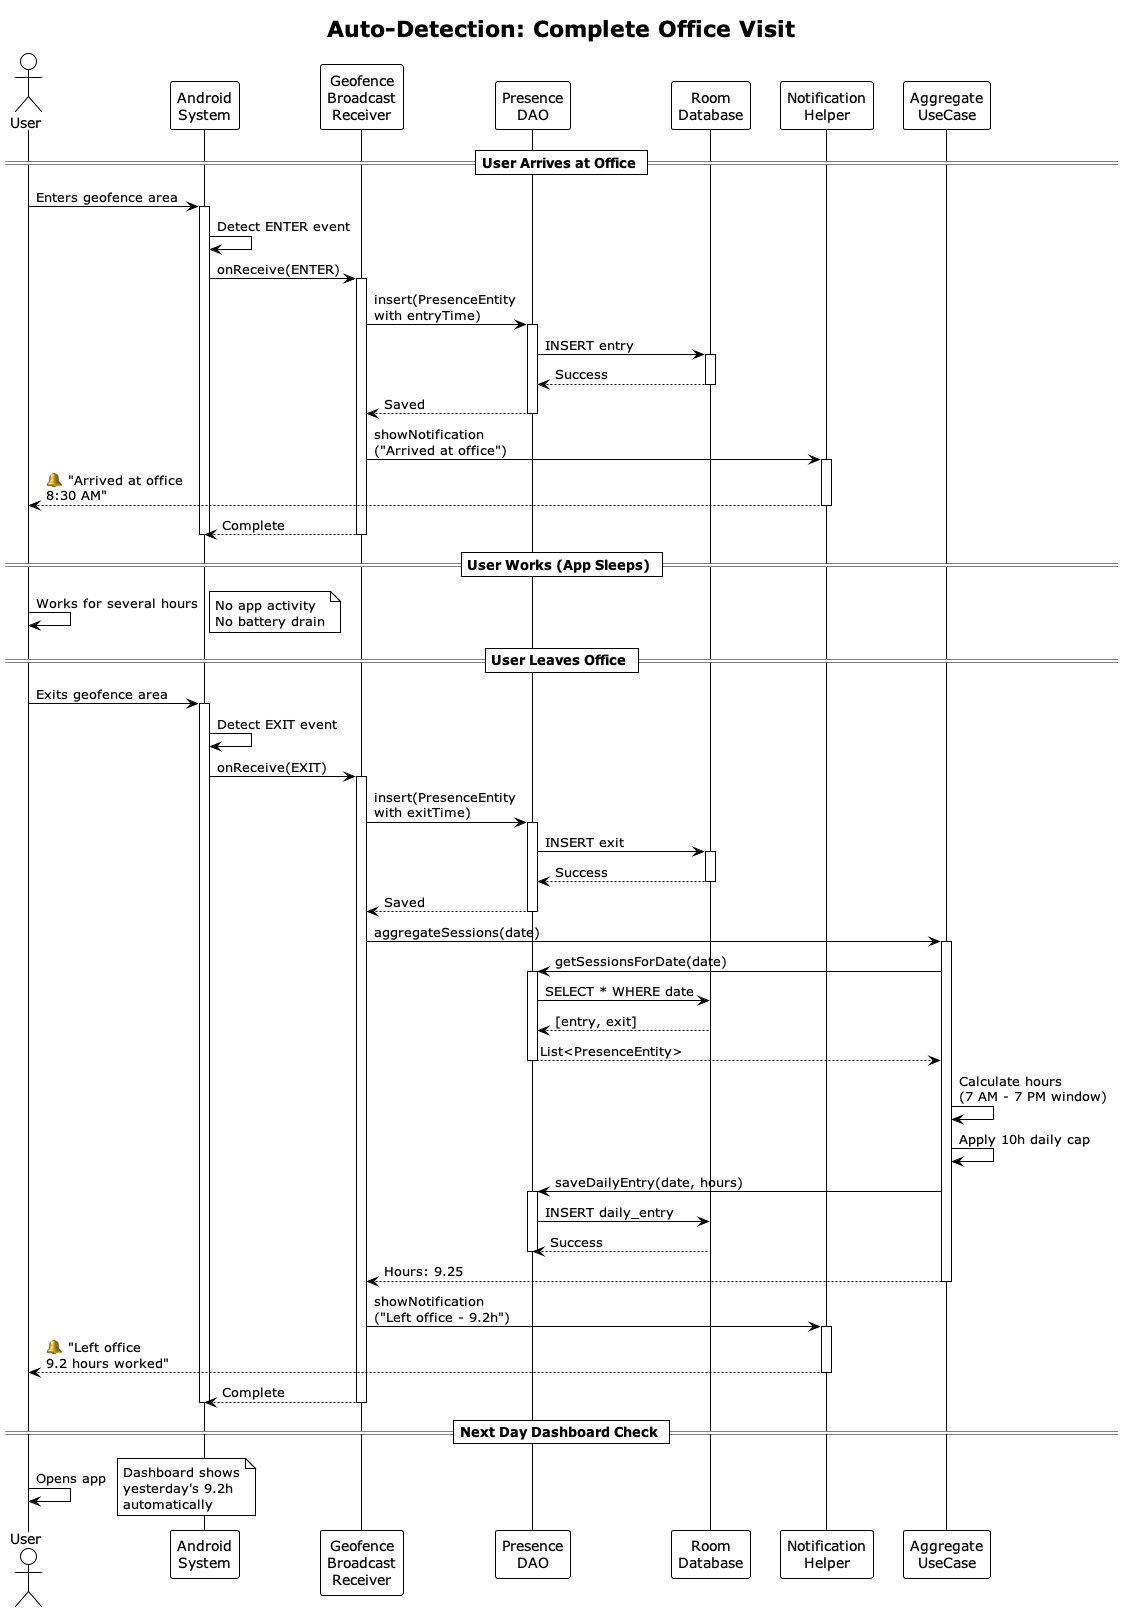

The diagram above was rendered by PlantUML. Its source (embedded in the PNG):
@startuml auto-detection-complete
!theme plain
title Auto-Detection: Complete Office Visit

actor User
participant "Android\nSystem" as System
participant "Geofence\nBroadcast\nReceiver" as Receiver
participant "Presence\nDAO" as DAO
participant "Room\nDatabase" as DB
participant "Notification\nHelper" as Notif
participant "Aggregate\nUseCase" as Aggregate

== User Arrives at Office ==

User -> System : Enters geofence area
activate System
System -> System : Detect ENTER event
System -> Receiver : onReceive(ENTER)
activate Receiver

Receiver -> DAO : insert(PresenceEntity\nwith entryTime)
activate DAO
DAO -> DB : INSERT entry
activate DB
DB --> DAO : Success
deactivate DB
DAO --> Receiver : Saved
deactivate DAO

Receiver -> Notif : showNotification\n("Arrived at office")
activate Notif
Notif --> User : 🔔 "Arrived at office\n8:30 AM"
deactivate Notif

Receiver --> System : Complete
deactivate Receiver
deactivate System

== User Works (App Sleeps) ==

User -> User : Works for several hours
note right: No app activity\nNo battery drain

== User Leaves Office ==

User -> System : Exits geofence area
activate System
System -> System : Detect EXIT event
System -> Receiver : onReceive(EXIT)
activate Receiver

Receiver -> DAO : insert(PresenceEntity\nwith exitTime)
activate DAO
DAO -> DB : INSERT exit
activate DB
DB --> DAO : Success
deactivate DB
DAO --> Receiver : Saved
deactivate DAO

Receiver -> Aggregate : aggregateSessions(date)
activate Aggregate
Aggregate -> DAO : getSessionsForDate(date)
activate DAO
DAO -> DB : SELECT * WHERE date
DB --> DAO : [entry, exit]
DAO --> Aggregate : List<PresenceEntity>
deactivate DAO

Aggregate -> Aggregate : Calculate hours\n(7 AM - 7 PM window)
Aggregate -> Aggregate : Apply 10h daily cap

Aggregate -> DAO : saveDailyEntry(date, hours)
activate DAO
DAO -> DB : INSERT daily_entry
DB --> DAO : Success
deactivate DAO
Aggregate --> Receiver : Hours: 9.25
deactivate Aggregate

Receiver -> Notif : showNotification\n("Left office - 9.2h")
activate Notif
Notif --> User : 🔔 "Left office\n9.2 hours worked"
deactivate Notif

Receiver --> System : Complete
deactivate Receiver
deactivate System

== Next Day Dashboard Check ==

User -> User : Opens app
note right: Dashboard shows\nyesterday's 9.2h\nautomatically

@enduml